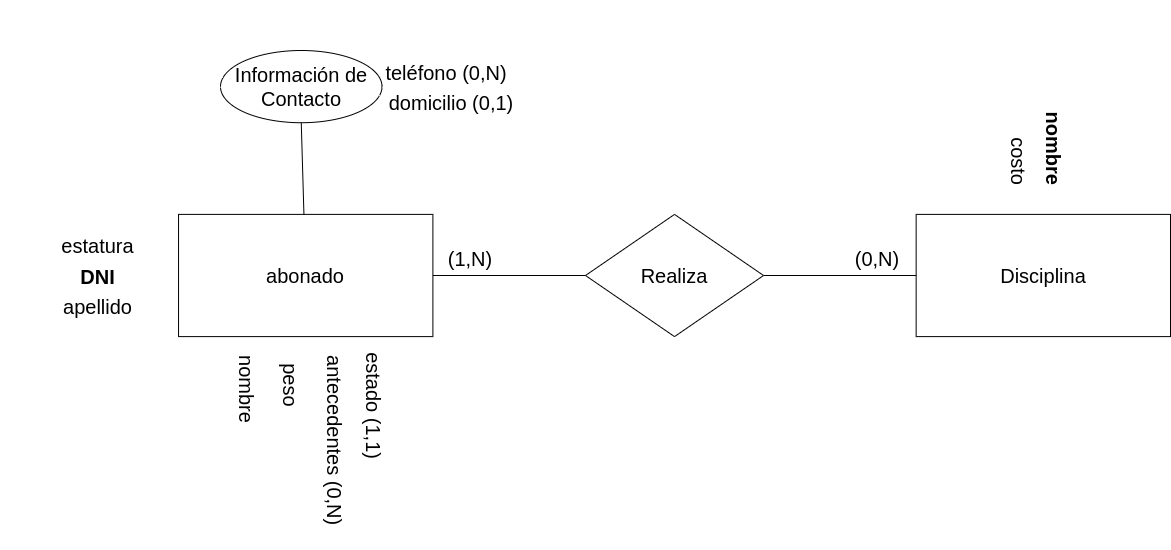

The diagram above was exported from draw.io. Its source (the exported page's mxGraphModel, read from the mxfile embedded in the PNG):
<mxGraphModel dx="2346" dy="745" grid="1" gridSize="10" guides="1" tooltips="1" connect="1" arrows="1" fold="1" page="1" pageScale="1" pageWidth="1169" pageHeight="827" math="0" shadow="0">
  <root>
    <mxCell id="0" />
    <mxCell id="1" parent="0" />
    <mxCell id="E5CRBdQhXsnfw3s9XKN2-1" value="" style="group;fontSize=20;" vertex="1" connectable="0" parent="1">
      <mxGeometry x="-1" y="200" width="1170" height="550" as="geometry" />
    </mxCell>
    <mxCell id="1TlXe4W4mp4F-W0AQaZr-2" value="Disciplina" style="whiteSpace=wrap;html=1;align=center;fontSize=20;" parent="E5CRBdQhXsnfw3s9XKN2-1" vertex="1">
      <mxGeometry x="915.6521739130435" y="213.88888888888889" width="254.34782608695656" height="122.22222222222221" as="geometry" />
    </mxCell>
    <mxCell id="1TlXe4W4mp4F-W0AQaZr-3" value="abonado" style="whiteSpace=wrap;html=1;align=center;fontSize=20;" parent="E5CRBdQhXsnfw3s9XKN2-1" vertex="1">
      <mxGeometry x="178.04347826086956" y="213.88888888888889" width="254.34782608695656" height="122.22222222222221" as="geometry" />
    </mxCell>
    <mxCell id="1TlXe4W4mp4F-W0AQaZr-4" value="Realiza" style="shape=rhombus;perimeter=rhombusPerimeter;whiteSpace=wrap;html=1;align=center;fontSize=20;" parent="E5CRBdQhXsnfw3s9XKN2-1" vertex="1">
      <mxGeometry x="585" y="213.88888888888889" width="178.04347826086956" height="122.22222222222221" as="geometry" />
    </mxCell>
    <mxCell id="1TlXe4W4mp4F-W0AQaZr-11" value="Información de Contacto" style="ellipse;whiteSpace=wrap;html=1;align=center;fontSize=20;" parent="E5CRBdQhXsnfw3s9XKN2-1" vertex="1">
      <mxGeometry x="220" y="50" width="161.52" height="72.22" as="geometry" />
    </mxCell>
    <mxCell id="1TlXe4W4mp4F-W0AQaZr-13" value="apellido" style="text;html=1;strokeColor=none;fillColor=none;align=center;verticalAlign=middle;whiteSpace=wrap;rounded=0;fontSize=20;" parent="E5CRBdQhXsnfw3s9XKN2-1" vertex="1">
      <mxGeometry x="21" y="293.53" width="152.61" height="24.44" as="geometry" />
    </mxCell>
    <mxCell id="1TlXe4W4mp4F-W0AQaZr-15" value="&lt;b style=&quot;font-size: 20px;&quot;&gt;DNI&lt;/b&gt;" style="text;html=1;strokeColor=none;fillColor=none;align=center;verticalAlign=middle;whiteSpace=wrap;rounded=0;fontSize=20;" parent="E5CRBdQhXsnfw3s9XKN2-1" vertex="1">
      <mxGeometry x="21" y="262.97" width="152.61" height="25.56" as="geometry" />
    </mxCell>
    <mxCell id="1TlXe4W4mp4F-W0AQaZr-16" value="nombre" style="text;html=1;strokeColor=none;fillColor=none;align=center;verticalAlign=middle;whiteSpace=wrap;rounded=0;rotation=90;fontSize=20;" parent="E5CRBdQhXsnfw3s9XKN2-1" vertex="1">
      <mxGeometry x="202.8" y="368.2" width="89" height="41.11" as="geometry" />
    </mxCell>
    <mxCell id="1TlXe4W4mp4F-W0AQaZr-17" value="peso" style="text;html=1;strokeColor=none;fillColor=none;align=center;verticalAlign=middle;whiteSpace=wrap;rounded=0;rotation=90;fontSize=20;" parent="E5CRBdQhXsnfw3s9XKN2-1" vertex="1">
      <mxGeometry x="257.56" y="368" width="65.83" height="32.78" as="geometry" />
    </mxCell>
    <mxCell id="1TlXe4W4mp4F-W0AQaZr-18" value="estatura" style="text;html=1;strokeColor=none;fillColor=none;align=center;verticalAlign=middle;whiteSpace=wrap;rounded=0;fontSize=20;" parent="E5CRBdQhXsnfw3s9XKN2-1" vertex="1">
      <mxGeometry x="21" y="232.03" width="152.61" height="26.67" as="geometry" />
    </mxCell>
    <mxCell id="1TlXe4W4mp4F-W0AQaZr-20" value="&lt;b style=&quot;font-size: 20px;&quot;&gt;nombre&lt;/b&gt;" style="text;html=1;strokeColor=none;fillColor=none;align=center;verticalAlign=middle;whiteSpace=wrap;rounded=0;flipV=1;flipH=1;rotation=90;fontSize=20;" parent="E5CRBdQhXsnfw3s9XKN2-1" vertex="1">
      <mxGeometry x="1003.89" y="131.94" width="100.4" height="32.78" as="geometry" />
    </mxCell>
    <mxCell id="1TlXe4W4mp4F-W0AQaZr-21" value="costo" style="text;html=1;strokeColor=none;fillColor=none;align=center;verticalAlign=middle;whiteSpace=wrap;rounded=0;rotation=90;fontSize=20;" parent="E5CRBdQhXsnfw3s9XKN2-1" vertex="1">
      <mxGeometry x="981.11" y="146.95" width="74.82" height="28.33" as="geometry" />
    </mxCell>
    <mxCell id="1TlXe4W4mp4F-W0AQaZr-27" value="(1,N)" style="text;html=1;strokeColor=none;fillColor=none;align=center;verticalAlign=middle;whiteSpace=wrap;rounded=0;fontSize=20;" parent="E5CRBdQhXsnfw3s9XKN2-1" vertex="1">
      <mxGeometry x="432.39" y="240" width="76.3" height="35" as="geometry" />
    </mxCell>
    <mxCell id="1TlXe4W4mp4F-W0AQaZr-28" value="(0,N)" style="text;html=1;strokeColor=none;fillColor=none;align=center;verticalAlign=middle;whiteSpace=wrap;rounded=0;fontSize=20;" parent="E5CRBdQhXsnfw3s9XKN2-1" vertex="1">
      <mxGeometry x="839.35" y="240" width="76.3" height="35" as="geometry" />
    </mxCell>
    <mxCell id="1TlXe4W4mp4F-W0AQaZr-37" value="" style="endArrow=none;html=1;rounded=0;exitX=1;exitY=0.5;exitDx=0;exitDy=0;fontSize=20;" parent="E5CRBdQhXsnfw3s9XKN2-1" source="1TlXe4W4mp4F-W0AQaZr-3" target="1TlXe4W4mp4F-W0AQaZr-4" edge="1">
      <mxGeometry relative="1" as="geometry">
        <mxPoint x="712.1739130434783" y="611.1111111111111" as="sourcePoint" />
        <mxPoint x="1119.130434782609" y="611.1111111111111" as="targetPoint" />
      </mxGeometry>
    </mxCell>
    <mxCell id="1TlXe4W4mp4F-W0AQaZr-38" value="" style="endArrow=none;html=1;rounded=0;entryX=0;entryY=0.5;entryDx=0;entryDy=0;exitX=1;exitY=0.5;exitDx=0;exitDy=0;fontSize=20;" parent="E5CRBdQhXsnfw3s9XKN2-1" source="1TlXe4W4mp4F-W0AQaZr-4" target="1TlXe4W4mp4F-W0AQaZr-2" edge="1">
      <mxGeometry relative="1" as="geometry">
        <mxPoint x="737.608695652174" y="641.6666666666666" as="sourcePoint" />
        <mxPoint x="1144.5652173913045" y="641.6666666666666" as="targetPoint" />
      </mxGeometry>
    </mxCell>
    <mxCell id="1TlXe4W4mp4F-W0AQaZr-39" value="" style="endArrow=none;html=1;rounded=0;exitX=0.5;exitY=1;exitDx=0;exitDy=0;fontSize=20;" parent="E5CRBdQhXsnfw3s9XKN2-1" source="1TlXe4W4mp4F-W0AQaZr-11" target="1TlXe4W4mp4F-W0AQaZr-3" edge="1">
      <mxGeometry relative="1" as="geometry">
        <mxPoint x="763.0434782608697" y="672.2222222222222" as="sourcePoint" />
        <mxPoint x="280" y="210" as="targetPoint" />
      </mxGeometry>
    </mxCell>
    <mxCell id="1TlXe4W4mp4F-W0AQaZr-41" value="teléfono (0,N)" style="text;html=1;strokeColor=none;fillColor=none;align=center;verticalAlign=middle;whiteSpace=wrap;rounded=0;rotation=0;fontSize=20;" parent="E5CRBdQhXsnfw3s9XKN2-1" vertex="1">
      <mxGeometry x="381.52" y="56.11" width="128.48" height="31.11" as="geometry" />
    </mxCell>
    <mxCell id="1TlXe4W4mp4F-W0AQaZr-42" value="domicilio (0,1)" style="text;html=1;strokeColor=none;fillColor=none;align=center;verticalAlign=middle;whiteSpace=wrap;rounded=0;fontSize=20;" parent="E5CRBdQhXsnfw3s9XKN2-1" vertex="1">
      <mxGeometry x="381.52" y="87.22" width="138.48" height="28.89" as="geometry" />
    </mxCell>
    <mxCell id="1TlXe4W4mp4F-W0AQaZr-43" value="antecedentes (0,N)" style="text;html=1;strokeColor=none;fillColor=none;align=center;verticalAlign=middle;whiteSpace=wrap;rounded=0;rotation=90;fontSize=20;" parent="E5CRBdQhXsnfw3s9XKN2-1" vertex="1">
      <mxGeometry x="240.66" y="419.35" width="190" height="40.92" as="geometry" />
    </mxCell>
    <mxCell id="E5CRBdQhXsnfw3s9XKN2-2" value="estado (1,1)" style="text;html=1;strokeColor=none;fillColor=none;align=center;verticalAlign=middle;whiteSpace=wrap;rounded=0;rotation=90;fontSize=20;" vertex="1" parent="E5CRBdQhXsnfw3s9XKN2-1">
      <mxGeometry x="319.41" y="389.59" width="109" height="32.78" as="geometry" />
    </mxCell>
  </root>
</mxGraphModel>